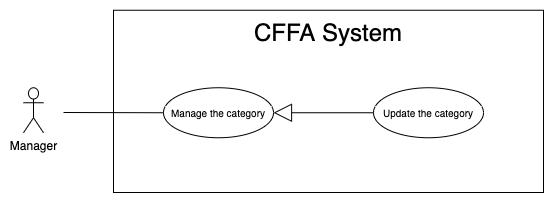

The diagram above was exported from draw.io. Its source (the exported page's mxGraphModel, read from the mxfile embedded in the PNG):
<mxGraphModel dx="946" dy="1715" grid="1" gridSize="10" guides="1" tooltips="1" connect="1" arrows="1" fold="1" page="1" pageScale="1" pageWidth="850" pageHeight="1100" math="0" shadow="0">
  <root>
    <mxCell id="XCsmDuL6njV_jvBb05W6-0" />
    <mxCell id="XCsmDuL6njV_jvBb05W6-1" parent="XCsmDuL6njV_jvBb05W6-0" />
    <mxCell id="XCsmDuL6njV_jvBb05W6-2" value="" style="rounded=0;whiteSpace=wrap;html=1;" vertex="1" parent="XCsmDuL6njV_jvBb05W6-1">
      <mxGeometry x="140" y="-1072.25" width="430" height="182.25" as="geometry" />
    </mxCell>
    <mxCell id="XCsmDuL6njV_jvBb05W6-3" value="&lt;span style=&quot;font-size: 24px&quot;&gt;CFFA System&lt;/span&gt;" style="text;html=1;strokeColor=none;fillColor=none;align=center;verticalAlign=middle;whiteSpace=wrap;rounded=0;" vertex="1" parent="XCsmDuL6njV_jvBb05W6-1">
      <mxGeometry x="190" y="-1060" width="330" height="20" as="geometry" />
    </mxCell>
    <mxCell id="XCsmDuL6njV_jvBb05W6-4" value="Manager" style="shape=umlActor;verticalLabelPosition=bottom;verticalAlign=top;html=1;outlineConnect=0;" vertex="1" parent="XCsmDuL6njV_jvBb05W6-1">
      <mxGeometry x="50" y="-994.75" width="20" height="45" as="geometry" />
    </mxCell>
    <mxCell id="XCsmDuL6njV_jvBb05W6-5" value="&lt;font style=&quot;font-size: 10px&quot;&gt;Manage the category&lt;br&gt;&lt;/font&gt;" style="ellipse;whiteSpace=wrap;html=1;fillColor=#ffffff;gradientColor=none;" vertex="1" parent="XCsmDuL6njV_jvBb05W6-1">
      <mxGeometry x="190" y="-994.75" width="110" height="50" as="geometry" />
    </mxCell>
    <mxCell id="XCsmDuL6njV_jvBb05W6-6" value="" style="endArrow=none;html=1;rounded=0;exitX=0;exitY=0.5;exitDx=0;exitDy=0;" edge="1" parent="XCsmDuL6njV_jvBb05W6-1" source="XCsmDuL6njV_jvBb05W6-5">
      <mxGeometry relative="1" as="geometry">
        <mxPoint x="631" y="-872.5" as="sourcePoint" />
        <mxPoint x="90" y="-970" as="targetPoint" />
      </mxGeometry>
    </mxCell>
    <mxCell id="XCsmDuL6njV_jvBb05W6-7" value="" style="endArrow=block;endSize=16;endFill=0;html=1;exitX=0;exitY=0.5;exitDx=0;exitDy=0;" edge="1" parent="XCsmDuL6njV_jvBb05W6-1" source="XCsmDuL6njV_jvBb05W6-8" target="XCsmDuL6njV_jvBb05W6-5">
      <mxGeometry width="160" relative="1" as="geometry">
        <mxPoint x="400" y="-972.25" as="sourcePoint" />
        <mxPoint x="270.03999999999996" y="-688.1379999999999" as="targetPoint" />
      </mxGeometry>
    </mxCell>
    <mxCell id="XCsmDuL6njV_jvBb05W6-8" value="&lt;font style=&quot;font-size: 10px&quot;&gt;Update the category&lt;/font&gt;" style="ellipse;whiteSpace=wrap;html=1;fillColor=#ffffff;gradientColor=none;" vertex="1" parent="XCsmDuL6njV_jvBb05W6-1">
      <mxGeometry x="400" y="-994.75" width="110" height="50" as="geometry" />
    </mxCell>
  </root>
</mxGraphModel>